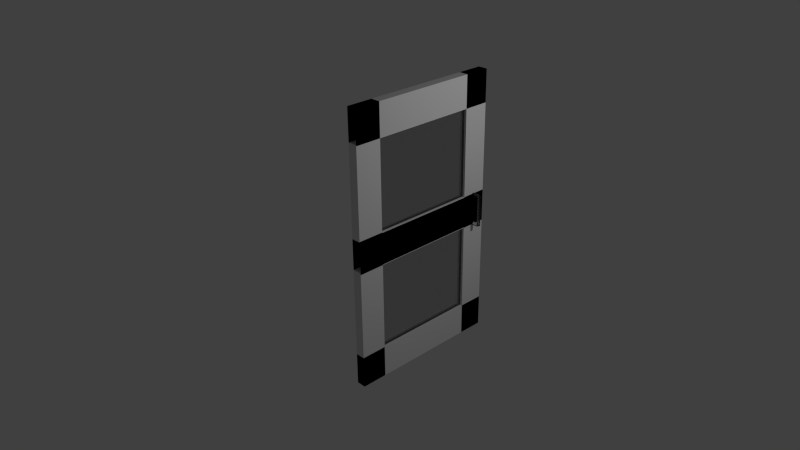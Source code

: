 # Source: singledoorleft_copy.blend  (saved by Blender 2.78.0; exported with 4.5.12 LTS)
import bpy
from mathutils import Matrix  # noqa: F401  (used for matrix-valued properties, if any)

bpy.ops.wm.read_factory_settings(use_empty=True)
scene = bpy.context.scene
scene.name = 'Scene'

# ---- collections
col_collection_1 = bpy.data.collections.new('Collection 1'); scene.collection.children.link(col_collection_1)

# ---- materials (node trees are filled in below, after node groups)
mat_glass = bpy.data.materials.new('glass')
mat_glass.alpha_threshold = 0.0
mat_glass.roughness = 0.5
mat_material = bpy.data.materials.new('Material')
mat_material.alpha_threshold = 0.0
mat_material.roughness = 0.5
mat_material.line_color = (0.0, 0.0, 0.0, 1.0)

# ---- material node trees
mat_glass.use_nodes = True; mat_glass.node_tree.nodes.clear()
_N = mat_glass.node_tree.nodes; _L = mat_glass.node_tree.links
n0 = _N.new('ShaderNodeOutputMaterial'); n0.name = 'Material Output'; n0.location = (300, 300)
n1 = _N.new('ShaderNodeBsdfGlass'); n1.name = 'Glass BSDF'; n1.location = (10, 300)
n1.distribution = 'BECKMANN'
n1.inputs[0].default_value = (0.8, 0.8, 0.8, 1.0)
n1.inputs[2].default_value = 1.45
_L.new(n1.outputs[0], n0.inputs[0])
n0.is_active_output = True

# ---- world
world_world = bpy.data.worlds.new('World'); scene.world = world_world
world_world.color = (0.05088, 0.05088, 0.05088)
world_world.use_sun_shadow = False
world_world.sun_shadow_jitter_overblur = 0.0
world_world.cycles.sampling_method = 'NONE'
world_world.cycles.sample_map_resolution = 256

# ---- cameras
cam_camera = bpy.data.cameras.new('Camera')
cam_camera.clip_end = 100.0
cam_camera.lens = 35.0
cam_camera.sensor_width = 32.0
cam_camera.sensor_height = 18.0
cam_camera.ortho_scale = 7.314
cam_camera.dof.focus_distance = 0.0

# ---- lights
light_lamp = bpy.data.lights.new('Lamp', 'POINT')
light_lamp.transmission_factor = 0.0
light_lamp.cutoff_distance = 30.0
light_lamp.energy = 100.0
light_lamp.shadow_buffer_clip_start = 1.001
light_lamp.shadow_soft_size = 0.1
light_lamp.shadow_maximum_resolution = 0.006
light_lamp.use_absolute_resolution = True
light_lamp.cycles.use_multiple_importance_sampling = False

# ---- meshes
me_cube_005 = bpy.data.meshes.new('Cube.005')
me_cube_005.from_pydata([(0.9349, -0.3477, -1.0), (0.9349, -0.3477, 0.1982), (0.9349, 1.0, -1.0), (0.9349, 1.0, 0.1982), (1.0, -0.3477, -1.0), (1.0, -0.3477, 0.1982), (1.0, 1.0, -1.0), (1.0, 1.0, 0.1982), (0.9349, -0.3477, 0.5654), (0.9349, -0.3477, 1.764), (0.9349, 1.0, 0.5654), (0.9349, 1.0, 1.764), (1.0, -0.3477, 0.5654), (1.0, -0.3477, 1.764), (1.0, 1.0, 0.5654), (1.0, 1.0, 1.764), (1.028, 1.129, 0.1985), (1.07, 1.129, 0.1985), (1.028, 1.13, 0.2026), (1.07, 1.13, 0.2026), (1.028, 1.131, 0.2065), (1.07, 1.131, 0.2065), (1.028, 1.133, 0.2102), (1.07, 1.133, 0.2102), (1.028, 1.135, 0.2134), (1.07, 1.135, 0.2134), (1.028, 1.139, 0.216), (1.07, 1.139, 0.216), (1.028, 1.142, 0.218), (1.07, 1.142, 0.218), (1.028, 1.146, 0.2192), (1.07, 1.146, 0.2192), (1.028, 1.15, 0.2196), (1.07, 1.15, 0.2196), (1.028, 1.154, 0.2192), (1.07, 1.154, 0.2192), (1.028, 1.158, 0.218), (1.07, 1.158, 0.218), (1.028, 1.162, 0.216), (1.07, 1.162, 0.216), (1.028, 1.165, 0.2134), (1.07, 1.165, 0.2134), (1.028, 1.168, 0.2102), (1.07, 1.168, 0.2102), (1.028, 1.17, 0.2065), (1.07, 1.17, 0.2065), (1.028, 1.171, 0.2026), (1.07, 1.171, 0.2026), (1.028, 1.171, 0.1985), (1.07, 1.171, 0.1985), (1.028, 1.171, 0.1944), (1.07, 1.171, 0.1944), (1.028, 1.17, 0.1904), (1.07, 1.17, 0.1904), (1.028, 1.168, 0.1868), (1.07, 1.168, 0.1868), (1.028, 1.165, 0.1836), (1.07, 1.165, 0.1836), (1.028, 1.162, 0.1809), (1.07, 1.162, 0.1809), (1.028, 1.158, 0.179), (1.07, 1.158, 0.179), (1.028, 1.154, 0.1778), (1.07, 1.154, 0.1778), (1.028, 1.15, 0.1774), (1.07, 1.15, 0.1774), (1.028, 1.146, 0.1778), (1.07, 1.146, 0.1778), (1.028, 1.142, 0.179), (1.07, 1.142, 0.179), (1.028, 1.139, 0.1809), (1.07, 1.139, 0.1809), (1.028, 1.135, 0.1836), (1.07, 1.135, 0.1836), (1.028, 1.133, 0.1868), (1.07, 1.133, 0.1868), (1.028, 1.131, 0.1904), (1.07, 1.131, 0.1904), (1.028, 1.13, 0.1944), (1.07, 1.13, 0.1944), (1.114, 1.129, 0.1985), (1.114, 1.13, 0.2026), (1.114, 1.131, 0.2065), (1.114, 1.133, 0.2102), (1.114, 1.135, 0.2134), (1.114, 1.139, 0.216), (1.114, 1.142, 0.218), (1.114, 1.146, 0.2192), (1.114, 1.15, 0.2196), (1.114, 1.154, 0.2192), (1.114, 1.158, 0.218), (1.114, 1.162, 0.216), (1.114, 1.165, 0.2134), (1.114, 1.168, 0.2102), (1.114, 1.17, 0.2065), (1.114, 1.171, 0.2026), (1.114, 1.171, 0.1985), (1.114, 1.171, 0.1944), (1.114, 1.17, 0.1904), (1.114, 1.168, 0.1868), (1.114, 1.165, 0.1836), (1.114, 1.162, 0.1809), (1.114, 1.158, 0.179), (1.114, 1.154, 0.1778), (1.114, 1.15, 0.1774), (1.114, 1.146, 0.1778), (1.114, 1.142, 0.179), (1.114, 1.139, 0.1809), (1.114, 1.135, 0.1836), (1.114, 1.133, 0.1868), (1.114, 1.131, 0.1904), (1.114, 1.13, 0.1944), (1.131, 1.129, 0.1985), (1.127, 1.13, 0.1985), (1.123, 1.131, 0.1985), (1.119, 1.133, 0.1985), (1.116, 1.135, 0.1985), (1.114, 1.139, 0.1985), (1.112, 1.142, 0.1985), (1.11, 1.146, 0.1985), (1.11, 1.15, 0.1985), (1.11, 1.154, 0.1985), (1.112, 1.158, 0.1985), (1.114, 1.162, 0.1985), (1.116, 1.165, 0.1985), (1.119, 1.168, 0.1985), (1.123, 1.17, 0.1985), (1.127, 1.171, 0.1985), (1.131, 1.171, 0.1985), (1.135, 1.171, 0.1985), (1.139, 1.17, 0.1985), (1.143, 1.168, 0.1985), (1.146, 1.165, 0.1985), (1.149, 1.162, 0.1985), (1.151, 1.158, 0.1985), (1.152, 1.154, 0.1985), (1.152, 1.15, 0.1985), (1.152, 1.146, 0.1985), (1.151, 1.142, 0.1985), (1.149, 1.139, 0.1985), (1.146, 1.135, 0.1985), (1.143, 1.133, 0.1985), (1.139, 1.131, 0.1985), (1.135, 1.13, 0.1985), (1.131, 1.129, 0.584), (1.127, 1.13, 0.584), (1.123, 1.131, 0.584), (1.119, 1.133, 0.584), (1.116, 1.135, 0.584), (1.114, 1.139, 0.584), (1.112, 1.142, 0.584), (1.11, 1.146, 0.584), (1.11, 1.15, 0.584), (1.11, 1.154, 0.584), (1.112, 1.158, 0.584), (1.114, 1.162, 0.584), (1.116, 1.165, 0.584), (1.119, 1.168, 0.584), (1.123, 1.17, 0.584), (1.127, 1.171, 0.584), (1.131, 1.171, 0.584), (1.135, 1.171, 0.584), (1.139, 1.17, 0.584), (1.143, 1.168, 0.584), (1.146, 1.165, 0.584), (1.149, 1.162, 0.584), (1.151, 1.158, 0.584), (1.152, 1.154, 0.584), (1.152, 1.15, 0.584), (1.152, 1.146, 0.584), (1.151, 1.142, 0.584), (1.149, 1.139, 0.584), (1.146, 1.135, 0.584), (1.143, 1.133, 0.584), (1.139, 1.131, 0.584), (1.135, 1.13, 0.584), (1.028, 1.171, 0.5865), (1.07, 1.171, 0.5865), (1.028, 1.171, 0.5824), (1.07, 1.171, 0.5824), (1.028, 1.17, 0.5784), (1.07, 1.17, 0.5784), (1.028, 1.168, 0.5748), (1.07, 1.168, 0.5748), (1.028, 1.165, 0.5716), (1.07, 1.165, 0.5716), (1.028, 1.162, 0.5689), (1.07, 1.162, 0.5689), (1.028, 1.158, 0.567), (1.07, 1.158, 0.567), (1.028, 1.154, 0.5658), (1.07, 1.154, 0.5658), (1.028, 1.15, 0.5654), (1.07, 1.15, 0.5654), (1.028, 1.146, 0.5658), (1.07, 1.146, 0.5658), (1.028, 1.142, 0.567), (1.07, 1.142, 0.567), (1.028, 1.139, 0.5689), (1.07, 1.139, 0.5689), (1.028, 1.135, 0.5716), (1.07, 1.135, 0.5716), (1.028, 1.133, 0.5748), (1.07, 1.133, 0.5748), (1.028, 1.131, 0.5784), (1.07, 1.131, 0.5784), (1.028, 1.13, 0.5824), (1.07, 1.13, 0.5824), (1.028, 1.129, 0.5865), (1.07, 1.129, 0.5865), (1.028, 1.13, 0.5906), (1.07, 1.13, 0.5906), (1.028, 1.131, 0.5945), (1.07, 1.131, 0.5945), (1.028, 1.133, 0.5982), (1.07, 1.133, 0.5982), (1.028, 1.135, 0.6014), (1.07, 1.135, 0.6014), (1.028, 1.139, 0.604), (1.07, 1.139, 0.604), (1.028, 1.142, 0.606), (1.07, 1.142, 0.606), (1.028, 1.146, 0.6072), (1.07, 1.146, 0.6072), (1.028, 1.15, 0.6076), (1.07, 1.15, 0.6076), (1.028, 1.154, 0.6072), (1.07, 1.154, 0.6072), (1.028, 1.158, 0.606), (1.07, 1.158, 0.606), (1.028, 1.162, 0.604), (1.07, 1.162, 0.604), (1.028, 1.165, 0.6014), (1.07, 1.165, 0.6014), (1.028, 1.168, 0.5982), (1.07, 1.168, 0.5982), (1.028, 1.17, 0.5945), (1.07, 1.17, 0.5945), (1.028, 1.171, 0.5906), (1.07, 1.171, 0.5906), (1.114, 1.171, 0.5865), (1.114, 1.171, 0.5824), (1.114, 1.17, 0.5784), (1.114, 1.168, 0.5748), (1.114, 1.165, 0.5716), (1.114, 1.162, 0.5689), (1.114, 1.158, 0.567), (1.114, 1.154, 0.5658), (1.114, 1.15, 0.5654), (1.114, 1.146, 0.5658), (1.114, 1.142, 0.567), (1.114, 1.139, 0.5689), (1.114, 1.135, 0.5716), (1.114, 1.133, 0.5748), (1.114, 1.131, 0.5784), (1.114, 1.13, 0.5824), (1.114, 1.129, 0.5865), (1.114, 1.13, 0.5906), (1.114, 1.131, 0.5945), (1.114, 1.133, 0.5982), (1.114, 1.135, 0.6014), (1.114, 1.139, 0.604), (1.114, 1.142, 0.606), (1.114, 1.146, 0.6072), (1.114, 1.15, 0.6076), (1.114, 1.154, 0.6072), (1.114, 1.158, 0.606), (1.114, 1.162, 0.604), (1.114, 1.165, 0.6014), (1.114, 1.168, 0.5982), (1.114, 1.17, 0.5945), (1.114, 1.171, 0.5906), (1.131, 1.171, 0.5865), (1.127, 1.171, 0.5865), (1.123, 1.17, 0.5865), (1.119, 1.168, 0.5865), (1.116, 1.165, 0.5865), (1.114, 1.162, 0.5865), (1.112, 1.158, 0.5865), (1.11, 1.154, 0.5865), (1.11, 1.15, 0.5865), (1.11, 1.146, 0.5865), (1.112, 1.142, 0.5865), (1.114, 1.139, 0.5865), (1.116, 1.135, 0.5865), (1.119, 1.133, 0.5865), (1.123, 1.131, 0.5865), (1.127, 1.13, 0.5865), (1.131, 1.129, 0.5865), (1.135, 1.13, 0.5865), (1.139, 1.131, 0.5865), (1.143, 1.133, 0.5865), (1.146, 1.135, 0.5865), (1.149, 1.139, 0.5865), (1.151, 1.142, 0.5865), (1.152, 1.146, 0.5865), (1.152, 1.15, 0.5865), (1.152, 1.154, 0.5865), (1.151, 1.158, 0.5865), (1.149, 1.162, 0.5865), (1.146, 1.165, 0.5865), (1.143, 1.168, 0.5865), (1.139, 1.17, 0.5865), (1.135, 1.171, 0.5865), (1.131, 1.171, 0.201), (1.127, 1.171, 0.201), (1.123, 1.17, 0.201), (1.119, 1.168, 0.201), (1.116, 1.165, 0.201), (1.114, 1.162, 0.201), (1.112, 1.158, 0.201), (1.11, 1.154, 0.201), (1.11, 1.15, 0.201), (1.11, 1.146, 0.201), (1.112, 1.142, 0.201), (1.114, 1.139, 0.201), (1.116, 1.135, 0.201), (1.119, 1.133, 0.201), (1.123, 1.131, 0.201), (1.127, 1.13, 0.201), (1.131, 1.129, 0.201), (1.135, 1.13, 0.201), (1.139, 1.131, 0.201), (1.143, 1.133, 0.201), (1.146, 1.135, 0.201), (1.149, 1.139, 0.201), (1.151, 1.142, 0.201), (1.152, 1.146, 0.201), (1.152, 1.15, 0.201), (1.152, 1.154, 0.201), (1.151, 1.158, 0.201), (1.149, 1.162, 0.201), (1.146, 1.165, 0.201), (1.143, 1.168, 0.201), (1.139, 1.17, 0.201), (1.135, 1.171, 0.201), (1.029, 1.324, 1.712), (1.029, -0.6763, 1.712), (0.9082, -0.6763, 1.712), (0.9082, 1.324, 1.712), (1.029, 1.324, 2.121), (1.029, -0.6763, 2.121), (0.9082, -0.6763, 2.121), (0.9082, 1.324, 2.121), (1.029, -0.3437, 1.712), (0.9082, -0.3437, 1.712), (1.029, -0.3437, 2.121), (0.9082, -0.3437, 2.121), (1.029, 0.9958, 1.712), (0.9082, 0.9958, 1.712), (1.029, 0.9958, 2.121), (0.9082, 0.9958, 2.121), (1.029, 1.324, 0.182), (1.029, -0.6763, 0.182), (0.9082, -0.6763, 0.182), (0.9082, 1.324, 0.182), (1.029, 1.324, 0.5909), (1.029, -0.6763, 0.5909), (0.9082, -0.6763, 0.5909), (0.9082, 1.324, 0.5909), (1.029, -0.3437, 0.182), (0.9082, -0.3437, 0.182), (1.029, -0.3437, 0.5909), (0.9082, -0.3437, 0.5909), (1.029, 0.9958, 0.182), (0.9082, 0.9958, 0.182), (1.029, 0.9958, 0.5909), (0.9082, 0.9958, 0.5909), (1.029, -0.6763, 1.723), (0.9082, -0.6763, 1.723), (1.029, -0.3437, 1.723), (0.9082, -0.3437, 1.723), (1.029, 1.324, 1.714), (0.9082, 1.324, 1.714), (1.029, 0.9958, 1.714), (0.9082, 0.9958, 1.714), (1.029, 1.324, 0.1889), (1.029, -0.6763, 0.1889), (0.9082, -0.6763, 0.1889), (0.9082, 1.324, 0.1889), (1.029, 1.324, 0.5978), (1.029, -0.6763, 0.5978), (0.9082, -0.6763, 0.5978), (0.9082, 1.324, 0.5978), (1.029, -0.3437, 0.1889), (0.9082, -0.3437, 0.1889), (1.029, -0.3437, 0.5978), (0.9082, -0.3437, 0.5978), (1.029, 0.9958, 0.1889), (0.9082, 0.9958, 0.1889), (1.029, 0.9958, 0.5978), (0.9082, 0.9958, 0.5978), (1.029, 1.324, -1.339), (1.029, -0.6763, -1.339), (0.9082, -0.6763, -1.339), (0.9082, 1.324, -1.339), (1.029, 1.324, -0.9296), (1.029, -0.6763, -0.9296), (0.9082, -0.6763, -0.9296), (0.9082, 1.324, -0.9296), (1.029, -0.3437, -1.339), (0.9082, -0.3437, -1.339), (1.029, -0.3437, -0.9296), (0.9082, -0.3437, -0.9296), (1.029, 0.9958, -1.339), (0.9082, 0.9958, -1.339), (1.029, 0.9958, -0.9296), (0.9082, 0.9958, -0.9296), (1.029, -0.6763, 0.2024), (0.9082, -0.6763, 0.2024), (1.029, -0.3437, 0.2024), (0.9082, -0.3437, 0.2024), (1.029, 1.324, 0.1933), (0.9082, 1.324, 0.1933), (1.029, 0.9958, 0.1933), (0.9082, 0.9958, 0.1933)], [], [(0, 1, 3, 2), (2, 3, 7, 6), (6, 7, 5, 4), (4, 5, 1, 0), (2, 6, 4, 0), (7, 3, 1, 5), (8, 9, 11, 10), (10, 11, 15, 14), (14, 15, 13, 12), (12, 13, 9, 8), (10, 14, 12, 8), (15, 11, 9, 13), (16, 17, 19, 18), (18, 19, 21, 20), (20, 21, 23, 22), (22, 23, 25, 24), (24, 25, 27, 26), (26, 27, 29, 28), (28, 29, 31, 30), (30, 31, 33, 32), (32, 33, 35, 34), (34, 35, 37, 36), (36, 37, 39, 38), (38, 39, 41, 40), (40, 41, 43, 42), (42, 43, 45, 44), (44, 45, 47, 46), (46, 47, 49, 48), (48, 49, 51, 50), (50, 51, 53, 52), (52, 53, 55, 54), (54, 55, 57, 56), (56, 57, 59, 58), (58, 59, 61, 60), (60, 61, 63, 62), (62, 63, 65, 64), (64, 65, 67, 66), (66, 67, 69, 68), (68, 69, 71, 70), (70, 71, 73, 72), (72, 73, 75, 74), (74, 75, 77, 76), (69, 67, 105, 106), (78, 79, 17, 16), (76, 77, 79, 78), (16, 18, 20, 22, 24, 26, 28, 30, 32, 34, 36, 38, 40, 42, 44, 46, 48, 50, 52, 54, 56, 58, 60, 62, 64, 66, 68, 70, 72, 74, 76, 78), (106, 105, 137, 138), (25, 23, 83, 84), (47, 45, 94, 95), (75, 73, 108, 109), (53, 51, 97, 98), (31, 29, 86, 87), (17, 79, 111, 80), (59, 57, 100, 101), (37, 35, 89, 90), (65, 63, 103, 104), (21, 19, 81, 82), (43, 41, 92, 93), (71, 69, 106, 107), (27, 25, 84, 85), (49, 47, 95, 96), (77, 75, 109, 110), (55, 53, 98, 99), (19, 17, 80, 81), (33, 31, 87, 88), (61, 59, 101, 102), (39, 37, 90, 91), (67, 65, 104, 105), (23, 21, 82, 83), (45, 43, 93, 94), (73, 71, 107, 108), (51, 49, 96, 97), (29, 27, 85, 86), (79, 77, 110, 111), (57, 55, 99, 100), (35, 33, 88, 89), (63, 61, 102, 103), (41, 39, 91, 92), (140, 139, 171, 172), (84, 83, 115, 116), (95, 94, 126, 127), (104, 103, 135, 136), (82, 81, 113, 114), (93, 92, 124, 125), (102, 101, 133, 134), (91, 90, 122, 123), (111, 110, 142, 143), (100, 99, 131, 132), (89, 88, 120, 121), (109, 108, 140, 141), (98, 97, 129, 130), (87, 86, 118, 119), (107, 106, 138, 139), (85, 84, 116, 117), (96, 95, 127, 128), (105, 104, 136, 137), (83, 82, 114, 115), (94, 93, 125, 126), (103, 102, 134, 135), (81, 80, 112, 113), (92, 91, 123, 124), (80, 111, 143, 112), (101, 100, 132, 133), (90, 89, 121, 122), (110, 109, 141, 142), (99, 98, 130, 131), (88, 87, 119, 120), (108, 107, 139, 140), (97, 96, 128, 129), (86, 85, 117, 118), (145, 144, 175, 174, 173, 172, 171, 170, 169, 168, 167, 166, 165, 164, 163, 162, 161, 160, 159, 158, 157, 156, 155, 154, 153, 152, 151, 150, 149, 148, 147, 146), (129, 128, 160, 161), (118, 117, 149, 150), (138, 137, 169, 170), (116, 115, 147, 148), (127, 126, 158, 159), (136, 135, 167, 168), (114, 113, 145, 146), (125, 124, 156, 157), (134, 133, 165, 166), (123, 122, 154, 155), (143, 142, 174, 175), (132, 131, 163, 164), (121, 120, 152, 153), (141, 140, 172, 173), (130, 129, 161, 162), (119, 118, 150, 151), (139, 138, 170, 171), (117, 116, 148, 149), (128, 127, 159, 160), (137, 136, 168, 169), (115, 114, 146, 147), (126, 125, 157, 158), (135, 134, 166, 167), (113, 112, 144, 145), (124, 123, 155, 156), (112, 143, 175, 144), (133, 132, 164, 165), (122, 121, 153, 154), (142, 141, 173, 174), (131, 130, 162, 163), (120, 119, 151, 152), (176, 177, 179, 178), (178, 179, 181, 180), (180, 181, 183, 182), (182, 183, 185, 184), (184, 185, 187, 186), (186, 187, 189, 188), (188, 189, 191, 190), (190, 191, 193, 192), (192, 193, 195, 194), (194, 195, 197, 196), (196, 197, 199, 198), (198, 199, 201, 200), (200, 201, 203, 202), (202, 203, 205, 204), (204, 205, 207, 206), (206, 207, 209, 208), (208, 209, 211, 210), (210, 211, 213, 212), (212, 213, 215, 214), (214, 215, 217, 216), (216, 217, 219, 218), (218, 219, 221, 220), (220, 221, 223, 222), (222, 223, 225, 224), (224, 225, 227, 226), (226, 227, 229, 228), (228, 229, 231, 230), (230, 231, 233, 232), (232, 233, 235, 234), (234, 235, 237, 236), (229, 227, 265, 266), (238, 239, 177, 176), (236, 237, 239, 238), (176, 178, 180, 182, 184, 186, 188, 190, 192, 194, 196, 198, 200, 202, 204, 206, 208, 210, 212, 214, 216, 218, 220, 222, 224, 226, 228, 230, 232, 234, 236, 238), (266, 265, 297, 298), (185, 183, 243, 244), (207, 205, 254, 255), (235, 233, 268, 269), (213, 211, 257, 258), (191, 189, 246, 247), (177, 239, 271, 240), (219, 217, 260, 261), (197, 195, 249, 250), (225, 223, 263, 264), (181, 179, 241, 242), (203, 201, 252, 253), (231, 229, 266, 267), (187, 185, 244, 245), (209, 207, 255, 256), (237, 235, 269, 270), (215, 213, 258, 259), (179, 177, 240, 241), (193, 191, 247, 248), (221, 219, 261, 262), (199, 197, 250, 251), (227, 225, 264, 265), (183, 181, 242, 243), (205, 203, 253, 254), (233, 231, 267, 268), (211, 209, 256, 257), (189, 187, 245, 246), (239, 237, 270, 271), (217, 215, 259, 260), (195, 193, 248, 249), (223, 221, 262, 263), (201, 199, 251, 252), (300, 299, 331, 332), (244, 243, 275, 276), (255, 254, 286, 287), (264, 263, 295, 296), (242, 241, 273, 274), (253, 252, 284, 285), (262, 261, 293, 294), (251, 250, 282, 283), (271, 270, 302, 303), (260, 259, 291, 292), (249, 248, 280, 281), (269, 268, 300, 301), (258, 257, 289, 290), (247, 246, 278, 279), (267, 266, 298, 299), (245, 244, 276, 277), (256, 255, 287, 288), (265, 264, 296, 297), (243, 242, 274, 275), (254, 253, 285, 286), (263, 262, 294, 295), (241, 240, 272, 273), (252, 251, 283, 284), (240, 271, 303, 272), (261, 260, 292, 293), (250, 249, 281, 282), (270, 269, 301, 302), (259, 258, 290, 291), (248, 247, 279, 280), (268, 267, 299, 300), (257, 256, 288, 289), (246, 245, 277, 278), (305, 304, 335, 334, 333, 332, 331, 330, 329, 328, 327, 326, 325, 324, 323, 322, 321, 320, 319, 318, 317, 316, 315, 314, 313, 312, 311, 310, 309, 308, 307, 306), (289, 288, 320, 321), (278, 277, 309, 310), (298, 297, 329, 330), (276, 275, 307, 308), (287, 286, 318, 319), (296, 295, 327, 328), (274, 273, 305, 306), (285, 284, 316, 317), (294, 293, 325, 326), (283, 282, 314, 315), (303, 302, 334, 335), (292, 291, 323, 324), (281, 280, 312, 313), (301, 300, 332, 333), (290, 289, 321, 322), (279, 278, 310, 311), (299, 298, 330, 331), (277, 276, 308, 309), (288, 287, 319, 320), (297, 296, 328, 329), (275, 274, 306, 307), (286, 285, 317, 318), (295, 294, 326, 327), (273, 272, 304, 305), (284, 283, 315, 316), (272, 303, 335, 304), (293, 292, 324, 325), (282, 281, 313, 314), (302, 301, 333, 334), (291, 290, 322, 323), (280, 279, 311, 312), (336, 337, 338, 339), (340, 343, 342, 341), (336, 340, 341, 337), (341, 342, 347, 346), (338, 342, 343, 339), (343, 340, 350, 351), (344, 346, 347, 345), (342, 338, 345, 347), (337, 341, 346, 344), (338, 337, 344, 345), (350, 348, 349, 351), (339, 343, 351, 349), (340, 336, 348, 350), (336, 339, 349, 348), (352, 353, 354, 355), (356, 359, 358, 357), (352, 356, 357, 353), (358, 363, 371, 369), (354, 358, 359, 355), (356, 366, 374, 372), (360, 362, 363, 361), (358, 354, 361, 363), (353, 357, 362, 360), (354, 353, 360, 361), (366, 364, 365, 367), (355, 359, 367, 365), (356, 352, 364, 366), (352, 355, 365, 364), (368, 369, 371, 370), (362, 357, 368, 370), (363, 362, 370, 371), (357, 358, 369, 368), (373, 372, 374, 375), (367, 359, 373, 375), (366, 367, 375, 374), (359, 356, 372, 373), (376, 377, 378, 379), (380, 383, 382, 381), (376, 380, 381, 377), (381, 382, 387, 386), (378, 382, 383, 379), (383, 380, 390, 391), (384, 386, 387, 385), (382, 378, 385, 387), (377, 381, 386, 384), (378, 377, 384, 385), (390, 388, 389, 391), (379, 383, 391, 389), (380, 376, 388, 390), (376, 379, 389, 388), (392, 393, 394, 395), (396, 399, 398, 397), (392, 396, 397, 393), (398, 403, 411, 409), (394, 398, 399, 395), (396, 406, 414, 412), (400, 402, 403, 401), (398, 394, 401, 403), (393, 397, 402, 400), (394, 393, 400, 401), (406, 404, 405, 407), (395, 399, 407, 405), (396, 392, 404, 406), (392, 395, 405, 404), (408, 409, 411, 410), (402, 397, 408, 410), (403, 402, 410, 411), (397, 398, 409, 408), (413, 412, 414, 415), (407, 399, 413, 415), (406, 407, 415, 414), (399, 396, 412, 413)])
me_cube_005.polygons.foreach_set('material_index', [0, 0, 0, 0, 0, 0, 0, 0, 0, 0, 0, 0, 0, 0, 0, 0, 0, 0, 0, 0, 0, 0, 0, 0, 0, 0, 0, 0, 0, 0, 0, 0, 0, 0, 0, 0, 0, 0, 0, 0, 0, 0, 0, 0, 0, 0, 0, 0, 0, 0, 0, 0, 0, 0, 0, 0, 0, 0, 0, 0, 0, 0, 0, 0, 0, 0, 0, 0, 0, 0, 0, 0, 0, 0, 0, 0, 0, 0, 0, 0, 0, 0, 0, 0, 0, 0, 0, 0, 0, 0, 0, 0, 0, 0, 0, 0, 0, 0, 0, 0, 0, 0, 0, 0, 0, 0, 0, 0, 0, 0, 0, 0, 0, 0, 0, 0, 0, 0, 0, 0, 0, 0, 0, 0, 0, 0, 0, 0, 0, 0, 0, 0, 0, 0, 0, 0, 0, 0, 0, 0, 0, 0, 0, 0, 0, 0, 0, 0, 0, 0, 0, 0, 0, 0, 0, 0, 0, 0, 0, 0, 0, 0, 0, 0, 0, 0, 0, 0, 0, 0, 0, 0, 0, 0, 0, 0, 0, 0, 0, 0, 0, 0, 0, 0, 0, 0, 0, 0, 0, 0, 0, 0, 0, 0, 0, 0, 0, 0, 0, 0, 0, 0, 0, 0, 0, 0, 0, 0, 0, 0, 0, 0, 0, 0, 0, 0, 0, 0, 0, 0, 0, 0, 0, 0, 0, 0, 0, 0, 0, 0, 0, 0, 0, 0, 0, 0, 0, 0, 0, 0, 0, 0, 0, 0, 0, 0, 0, 0, 0, 0, 0, 0, 0, 0, 0, 0, 0, 0, 0, 0, 0, 0, 0, 0, 0, 0, 0, 0, 0, 0, 0, 0, 2, 2, 2, 2, 2, 2, 2, 2, 2, 2, 2, 2, 2, 2, 2, 2, 2, 2, 2, 2, 2, 2, 2, 2, 2, 2, 2, 2, 2, 2, 2, 2, 2, 2, 2, 2, 2, 2, 2, 2, 2, 2, 2, 2, 2, 2, 2, 2, 2, 2, 2, 2, 2, 2, 2, 2, 2, 2, 2, 2, 2, 2, 2, 2, 2, 2, 2, 2, 2, 2, 2, 2])
me_cube_005.materials.append(mat_glass)
me_cube_005.materials.append(None)
me_cube_005.materials.append(mat_material)
me_cube_005.use_remesh_preserve_volume = False
me_cube_005.use_remesh_preserve_attributes = False
me_cube_005.use_mirror_vertex_groups = False
me_cube_005.update()

# ---- objects
ob_cube_005 = bpy.data.objects.new('Cube.005', me_cube_005)
ob_lamp = bpy.data.objects.new('Lamp', light_lamp)
ob_camera = bpy.data.objects.new('Camera', cam_camera)

# ---- transforms, parenting, visibility, modifiers, constraints
ob_cube_005.location = (-0.02939, -0.3925, 0.3386)
ob_cube_005.lineart.crease_threshold = 0.0
ob_lamp.location = (4.076, 1.005, 3.231)
ob_lamp.rotation_euler = (0.6503, 0.05522, 1.866)
ob_lamp.lock_rotations_4d = False
ob_lamp.empty_display_type = 'ARROWS'
ob_lamp.color = (0.0, 0.0, 0.0, 0.0)
ob_lamp.lineart.crease_threshold = 0.0
ob_camera.location = (7.481, -6.508, 5.344)
ob_camera.rotation_euler = (1.109, 0.01082, 0.8149)
ob_camera.lock_rotations_4d = False
ob_camera.empty_display_type = 'ARROWS'
ob_camera.color = (0.0, 0.0, 0.0, 0.0)
ob_camera.display_type = 'WIRE'
ob_camera.lineart.crease_threshold = 0.0

# ---- collection membership
col_collection_1.objects.link(ob_cube_005)
col_collection_1.objects.link(ob_lamp)
col_collection_1.objects.link(ob_camera)

# ---- scene / render settings (as saved in the file)
scene.camera = ob_camera
scene.frame_start = 1; scene.frame_end = 250; scene.frame_set(1)
scene.render.engine = 'CYCLES'
scene.render.resolution_percentage = 50
scene.render.dither_intensity = 0.0
scene.cycles.use_denoising = False
scene.cycles.samples = 10
scene.cycles.sampling_pattern = 'TABULATED_SOBOL'
scene.cycles.light_sampling_threshold = 0.0
scene.cycles.use_adaptive_sampling = False
scene.cycles.use_light_tree = False
scene.cycles.blur_glossy = 0.0
scene.cycles.pixel_filter_type = 'GAUSSIAN'
scene.cycles.sample_clamp_indirect = 0.0
scene.view_settings.view_transform = 'Standard'
bpy.context.view_layer.update()
